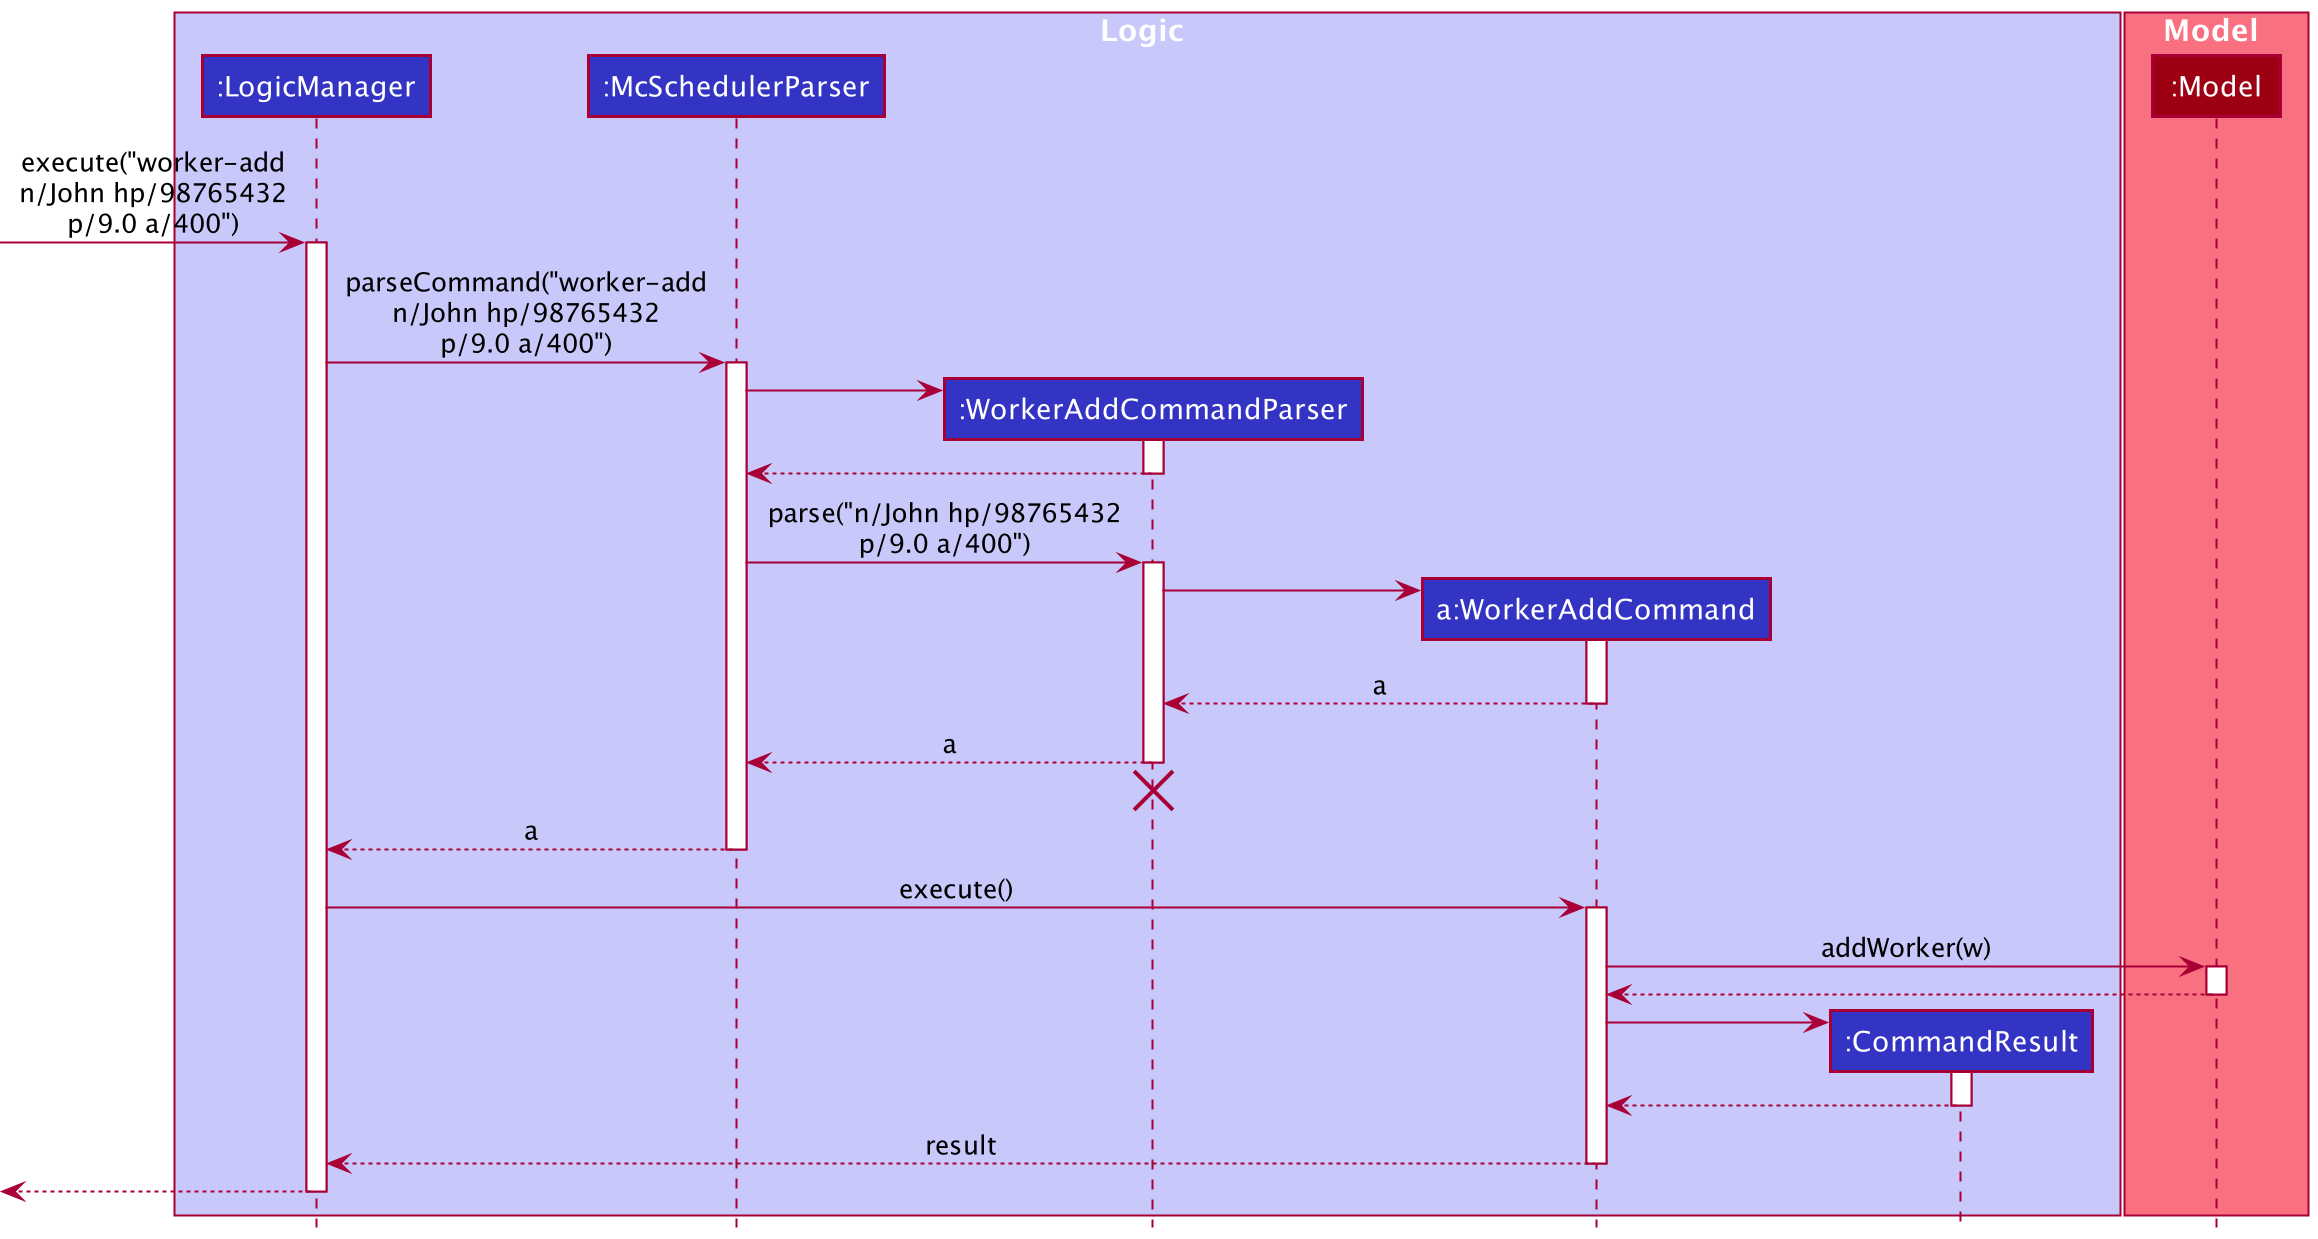

The diagram above was rendered by PlantUML. Its source (embedded in the PNG):
@startuml
!include style.puml

box Logic LOGIC_COLOR_T1
participant ":LogicManager" as LogicManager LOGIC_COLOR
participant ":McSchedulerParser" as McSchedulerParser LOGIC_COLOR
participant ":WorkerAddCommandParser" as WorkerAddCommandParser LOGIC_COLOR
participant "a:WorkerAddCommand" as WorkerAddCommand LOGIC_COLOR
participant ":CommandResult" as CommandResult LOGIC_COLOR
end box

box Model MODEL_COLOR_T1
participant ":Model" as Model MODEL_COLOR
end box

[-> LogicManager : execute("worker-add\nn/John hp/98765432\np/9.0 a/400")
activate LogicManager

LogicManager -> McSchedulerParser : parseCommand("worker-add\nn/John hp/98765432\np/9.0 a/400")
activate McSchedulerParser

create WorkerAddCommandParser
McSchedulerParser -> WorkerAddCommandParser
activate WorkerAddCommandParser

WorkerAddCommandParser --> McSchedulerParser
deactivate WorkerAddCommandParser

McSchedulerParser -> WorkerAddCommandParser : parse("n/John hp/98765432\np/9.0 a/400")
activate WorkerAddCommandParser

create WorkerAddCommand
WorkerAddCommandParser -> WorkerAddCommand
activate WorkerAddCommand

WorkerAddCommand --> WorkerAddCommandParser : a
deactivate WorkerAddCommand

WorkerAddCommandParser --> McSchedulerParser : a
deactivate WorkerAddCommandParser
'Hidden arrow to position the destroy marker below the end of the activation bar.
WorkerAddCommandParser -[hidden]-> McSchedulerParser
destroy WorkerAddCommandParser

McSchedulerParser --> LogicManager : a
deactivate McSchedulerParser

LogicManager -> WorkerAddCommand : execute()
activate WorkerAddCommand

WorkerAddCommand -> Model : addWorker(w)
activate Model

Model --> WorkerAddCommand
deactivate Model

create CommandResult
WorkerAddCommand -> CommandResult
activate CommandResult

CommandResult --> WorkerAddCommand
deactivate CommandResult

WorkerAddCommand --> LogicManager : result
deactivate WorkerAddCommand

[<--LogicManager
deactivate LogicManager
@enduml